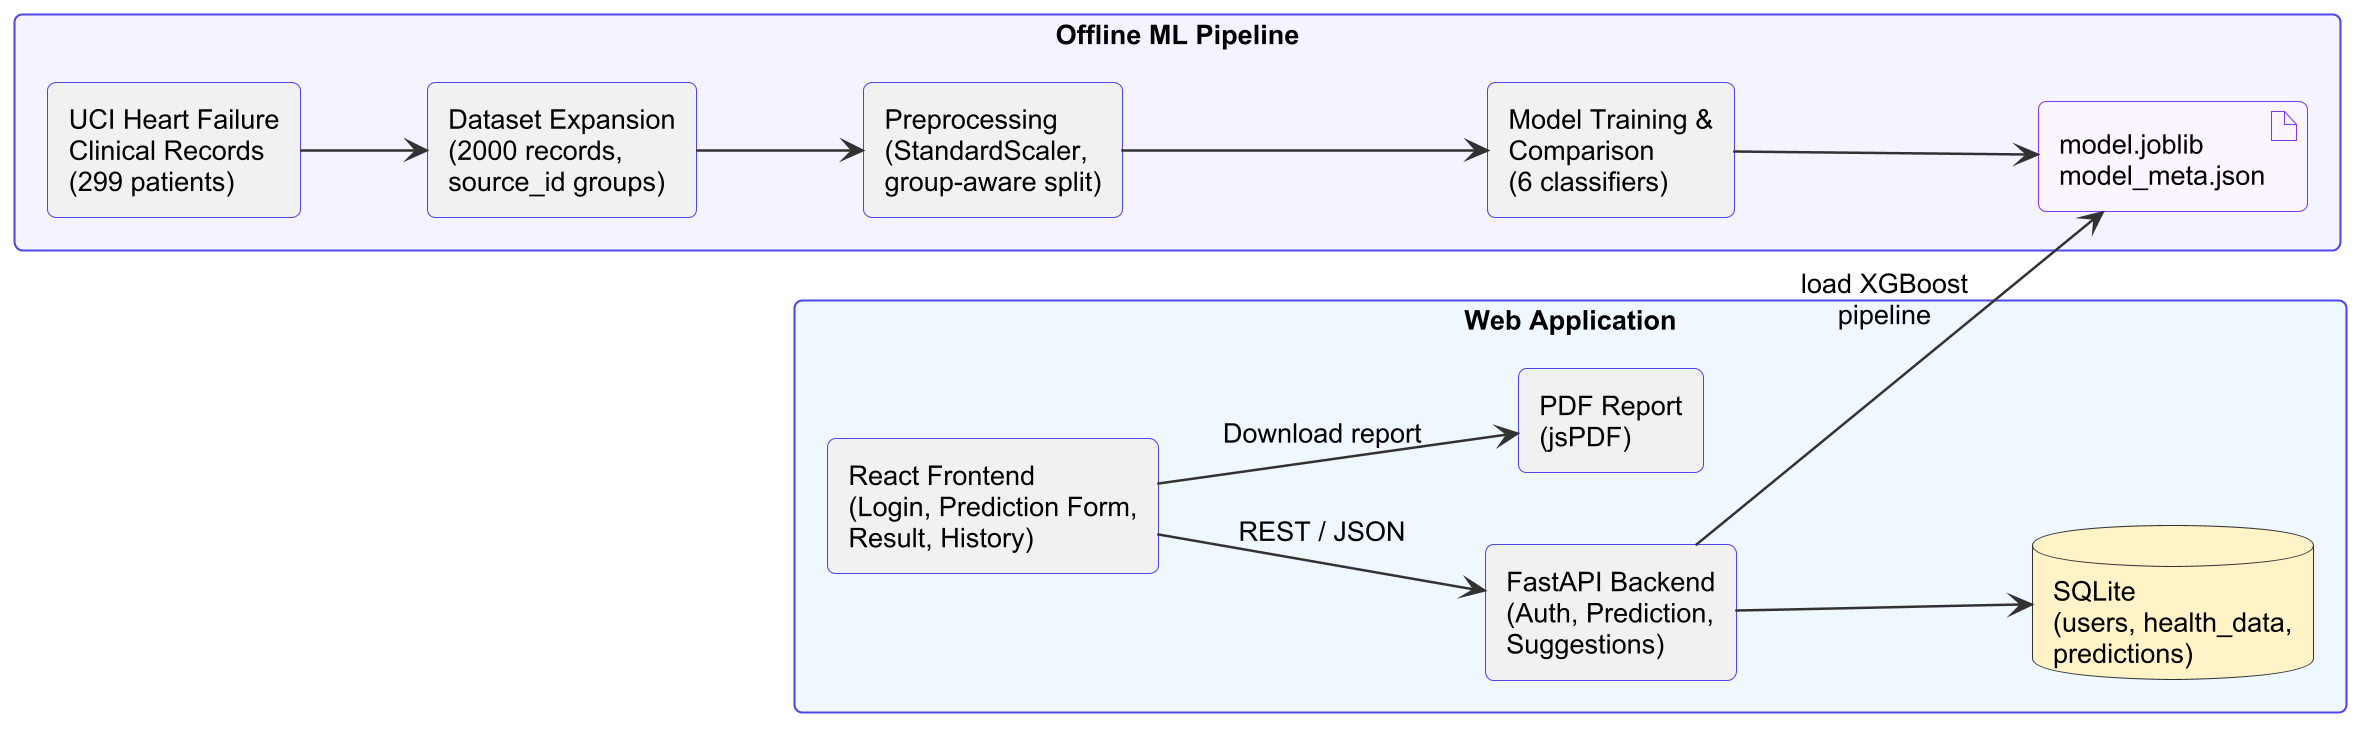

The diagram above was rendered by PlantUML. Its source (embedded in the PNG):
@startuml
skinparamlocked dpi 200
!include _style.iuml
left to right direction
skinparam rectangleBorderColor #4F46E5
rectangle "Offline ML Pipeline" as ML #F5F3FF {
  rectangle "UCI Heart Failure\nClinical Records\n(299 patients)" as SRC
  rectangle "Dataset Expansion\n(2000 records,\nsource_id groups)" as AUG
  rectangle "Preprocessing\n(StandardScaler,\ngroup-aware split)" as PRE
  rectangle "Model Training &\nComparison\n(6 classifiers)" as TRAIN
  artifact "model.joblib\nmodel_meta.json" as ART
}
rectangle "Web Application" as WEB #EFF6FF {
  rectangle "React Frontend\n(Login, Prediction Form,\nResult, History)" as FE
  rectangle "FastAPI Backend\n(Auth, Prediction,\nSuggestions)" as BE
  database "SQLite\n(users, health_data,\npredictions)" as DB
  rectangle "PDF Report\n(jsPDF)" as PDF
}
SRC --> AUG
AUG --> PRE
PRE --> TRAIN
TRAIN --> ART
FE --> BE : REST / JSON
BE --> ART : load XGBoost\npipeline
BE --> DB
FE --> PDF : Download report
@enduml